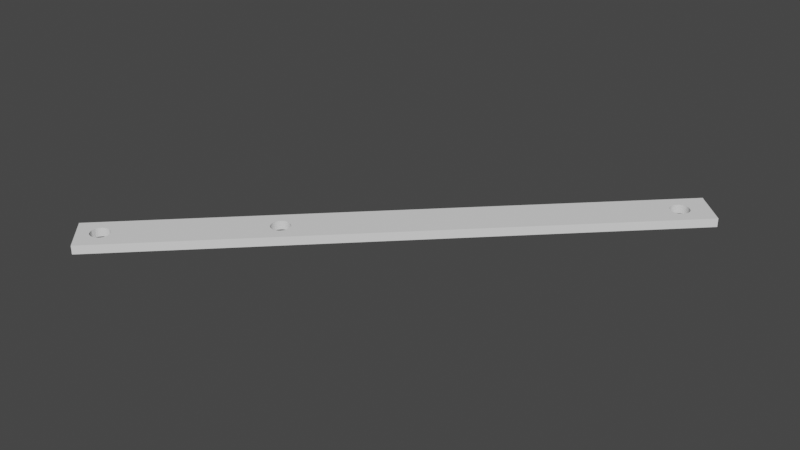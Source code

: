 # Source: ArmLeft.blend  (saved by Blender 2.93.21; exported with 4.5.12 LTS)
import bpy
from mathutils import Matrix  # noqa: F401  (used for matrix-valued properties, if any)

bpy.ops.wm.read_factory_settings(use_empty=True)
scene = bpy.context.scene
scene.name = 'Scene'

# ---- world
world_world = bpy.data.worlds.new('World'); scene.world = world_world
world_world.use_nodes = True; world_world.node_tree.nodes.clear()
_N = world_world.node_tree.nodes; _L = world_world.node_tree.links
n0 = _N.new('ShaderNodeOutputWorld'); n0.name = 'World Output'; n0.location = (300, 300)
n1 = _N.new('ShaderNodeBackground'); n1.name = 'Background'; n1.location = (10, 300)
n1.inputs[0].default_value = (0.05088, 0.05088, 0.05088, 1.0)
_L.new(n1.outputs[0], n0.inputs[0])
n0.is_active_output = True
world_world.color = (0.05088, 0.05088, 0.05088)
world_world.use_sun_shadow = False
world_world.sun_shadow_jitter_overblur = 0.0

# ---- meshes
me_cube_002 = bpy.data.meshes.new('Cube.002')
me_cube_002.from_pydata([(-119.7, -129.0, 2.098e-05), (-119.7, -129.0, 3.0), (21.77, 12.37, 2.098e-05), (21.77, 12.37, 3.0), (-109.0, -139.7, 2.098e-05), (-109.0, -139.7, 3.0), (32.37, 1.768, 2.098e-05), (32.37, 1.768, 3.0), (20.65, -3.236, 2.098e-05), (20.65, -3.236, 3.0), (20.0, -3.3, 2.098e-05), (20.0, -3.3, 3.0), (19.36, -3.236, 2.098e-05), (19.36, -3.236, 3.0), (18.74, -3.049, 2.098e-05), (18.74, -3.049, 3.0), (17.67, 2.334, 2.098e-05), (17.26, 1.834, 2.098e-05), (18.17, 2.744, 2.098e-05), (16.76, 0.6439, 2.098e-05), (19.36, 3.237, 2.098e-05), (16.95, 1.263, 2.098e-05), (18.74, 3.049, 2.098e-05), (16.76, -0.6437, 2.098e-05), (20.65, 3.237, 2.098e-05), (17.26, -1.833, 2.098e-05), (21.83, 2.744, 2.098e-05), (16.95, -1.263, 2.098e-05), (21.26, 3.049, 2.098e-05), (16.7, 0.0001373, 2.098e-05), (18.17, -2.744, 2.098e-05), (18.17, -2.744, 3.0), (20.0, 3.3, 2.098e-05), (22.75, 1.834, 2.098e-05), (23.24, 0.6439, 2.098e-05), (23.05, 1.263, 2.098e-05), (23.24, -0.6437, 2.098e-05), (22.33, -2.333, 2.098e-05), (21.83, -2.744, 2.098e-05), (22.75, -1.833, 2.098e-05), (21.26, -3.049, 2.098e-05), (23.05, -1.263, 2.098e-05), (17.67, -2.333, 2.098e-05), (17.67, -2.333, 3.0), (23.3, 0.0001373, 2.098e-05), (22.33, 2.334, 2.098e-05), (17.26, -1.833, 3.0), (16.95, -1.263, 3.0), (16.76, -0.6437, 3.0), (16.7, 0.0001373, 3.0), (16.76, 0.6439, 3.0), (17.67, 2.334, 3.0), (17.26, 1.834, 3.0), (18.17, 2.744, 3.0), (16.95, 1.263, 3.0), (19.36, 3.237, 3.0), (18.74, 3.049, 3.0), (20.65, 3.237, 3.0), (21.83, 2.744, 3.0), (21.26, 3.049, 3.0), (20.0, 3.3, 3.0), (22.75, 1.834, 3.0), (23.24, 0.6439, 3.0), (23.05, 1.263, 3.0), (23.24, -0.6437, 3.0), (22.33, -2.333, 3.0), (22.75, -1.833, 3.0), (21.83, -2.744, 3.0), (23.05, -1.263, 3.0), (21.26, -3.049, 3.0), (23.3, 0.0001373, 3.0), (22.33, 2.334, 3.0), (-66.76, -90.64, 2.098e-05), (-66.76, -90.64, 3.0), (-66.95, -91.26, 2.098e-05), (-66.95, -91.26, 3.0), (-67.26, -91.83, 2.098e-05), (-67.26, -91.83, 3.0), (-67.67, -92.33, 2.098e-05), (-67.67, -92.33, 3.0), (-68.17, -92.74, 2.098e-05), (-68.17, -92.74, 3.0), (-72.33, -87.67, 2.098e-05), (-72.74, -88.17, 2.098e-05), (-71.83, -87.26, 2.098e-05), (-73.24, -89.36, 2.098e-05), (-70.64, -86.76, 2.098e-05), (-73.05, -88.74, 2.098e-05), (-71.26, -86.95, 2.098e-05), (-73.24, -90.64, 2.098e-05), (-69.36, -86.76, 2.098e-05), (-72.74, -91.83, 2.098e-05), (-68.17, -87.26, 2.098e-05), (-73.05, -91.26, 2.098e-05), (-68.74, -86.95, 2.098e-05), (-72.33, -92.33, 2.098e-05), (-68.74, -93.05, 2.098e-05), (-68.74, -93.05, 3.0), (-73.3, -90.0, 2.098e-05), (-70.0, -86.7, 2.098e-05), (-67.67, -87.67, 2.098e-05), (-71.83, -92.74, 2.098e-05), (-67.26, -88.17, 2.098e-05), (-70.64, -93.24, 2.098e-05), (-66.76, -89.36, 2.098e-05), (-71.26, -93.05, 2.098e-05), (-66.95, -88.74, 2.098e-05), (-69.36, -93.24, 2.098e-05), (-70.0, -93.3, 2.098e-05), (-69.36, -93.24, 3.0), (-66.7, -90.0, 2.098e-05), (-70.0, -93.3, 3.0), (-70.64, -93.24, 3.0), (-71.26, -93.05, 3.0), (-71.83, -92.74, 3.0), (-72.33, -92.33, 3.0), (-72.74, -91.83, 3.0), (-73.05, -91.26, 3.0), (-72.33, -87.67, 3.0), (-72.74, -88.17, 3.0), (-71.83, -87.26, 3.0), (-73.24, -89.36, 3.0), (-70.64, -86.76, 3.0), (-73.05, -88.74, 3.0), (-71.26, -86.95, 3.0), (-73.24, -90.64, 3.0), (-69.36, -86.76, 3.0), (-68.17, -87.26, 3.0), (-68.74, -86.95, 3.0), (-73.3, -90.0, 3.0), (-70.0, -86.7, 3.0), (-67.67, -87.67, 3.0), (-67.26, -88.17, 3.0), (-66.76, -89.36, 3.0), (-66.95, -88.74, 3.0), (-66.7, -90.0, 3.0), (-105.9, -128.8, 2.098e-05), (-105.9, -128.8, 3.0), (-106.0, -129.5, 2.098e-05), (-106.0, -129.5, 3.0), (-106.2, -130.1, 2.098e-05), (-106.2, -130.1, 3.0), (-106.5, -130.6, 2.098e-05), (-106.5, -130.6, 3.0), (-106.9, -131.1, 2.098e-05), (-106.9, -131.1, 3.0), (-107.4, -131.6, 2.098e-05), (-107.4, -131.6, 3.0), (-111.6, -126.5, 2.098e-05), (-112.0, -127.0, 2.098e-05), (-111.1, -126.1, 2.098e-05), (-112.5, -128.2, 2.098e-05), (-109.9, -125.6, 2.098e-05), (-112.3, -127.5, 2.098e-05), (-110.5, -125.8, 2.098e-05), (-112.5, -129.5, 2.098e-05), (-108.6, -125.6, 2.098e-05), (-112.0, -130.6, 2.098e-05), (-107.4, -126.1, 2.098e-05), (-108.0, -131.9, 2.098e-05), (-112.3, -130.1, 2.098e-05), (-108.0, -131.9, 3.0), (-108.0, -125.8, 2.098e-05), (-111.6, -131.1, 2.098e-05), (-112.5, -128.8, 2.098e-05), (-109.2, -125.5, 2.098e-05), (-106.9, -126.5, 2.098e-05), (-111.1, -131.6, 2.098e-05), (-106.5, -127.0, 2.098e-05), (-109.9, -132.0, 2.098e-05), (-106.0, -128.2, 2.098e-05), (-110.5, -131.9, 2.098e-05), (-106.2, -127.5, 2.098e-05), (-108.6, -132.0, 2.098e-05), (-108.6, -132.0, 3.0), (-109.2, -132.1, 2.098e-05), (-109.2, -132.1, 3.0), (-109.9, -132.0, 3.0), (-110.5, -131.9, 3.0), (-111.1, -131.6, 3.0), (-111.6, -131.1, 3.0), (-112.0, -130.6, 3.0), (-112.3, -130.1, 3.0), (-111.6, -126.5, 3.0), (-112.0, -127.0, 3.0), (-111.1, -126.1, 3.0), (-112.5, -128.2, 3.0), (-109.9, -125.6, 3.0), (-112.3, -127.5, 3.0), (-112.5, -129.5, 3.0), (-110.5, -125.8, 3.0), (-108.6, -125.6, 3.0), (-107.4, -126.1, 3.0), (-108.0, -125.8, 3.0), (-112.5, -128.8, 3.0), (-109.2, -125.5, 3.0), (-106.9, -126.5, 3.0), (-106.5, -127.0, 3.0), (-106.0, -128.2, 3.0), (-106.2, -127.5, 3.0)], [], [(0, 1, 3, 2), (2, 3, 7, 6), (6, 7, 5, 4), (4, 5, 1, 0), (34, 6, 4, 101, 105, 103, 108, 107, 96, 80, 78, 76, 74, 72, 110, 104, 106, 102, 100, 92, 94, 90, 99, 86, 88, 84, 82, 83, 87, 85, 98, 89, 93, 91, 0, 2, 24, 32, 20, 22, 18, 16, 17, 21, 19, 29, 23, 27, 25, 42, 30, 14, 12, 10, 8, 40, 38, 37, 39, 41, 36, 44), (164, 0, 91, 95, 101, 4, 175, 173, 159, 146, 144, 142, 140, 138, 136, 170, 172, 168, 166, 158, 162, 156, 165, 152, 154, 150, 148, 149, 153, 151), (175, 4, 0, 164, 155, 160, 157, 163, 167, 171, 169), (2, 6, 34, 35, 33, 45, 26, 28, 24), (60, 57, 3, 1, 116, 117, 125, 129, 121, 123, 119, 118, 120, 124, 122, 130, 126, 128, 127, 131, 132, 134, 133, 135, 73, 75, 77, 79, 81, 97, 109, 111, 112, 113, 114, 5, 7, 62, 70, 64, 68, 66, 65, 67, 69, 9, 11, 13, 15, 31, 43, 46, 47, 48, 49, 50, 54, 52, 51, 53, 56, 55), (194, 1, 5, 176, 177, 178, 179, 180, 181, 182, 189), (5, 114, 115, 116, 1, 194, 186, 188, 184, 183, 185, 190, 187, 195, 191, 193, 192, 196, 197, 199, 198, 137, 139, 141, 143, 145, 147, 161, 174, 176), (63, 62, 7, 3, 57, 59, 58, 71, 61), (60, 32, 24, 57), (57, 24, 28, 59), (59, 28, 26, 58), (58, 26, 45, 71), (71, 45, 33, 61), (61, 33, 35, 63), (63, 35, 34, 62), (62, 34, 44, 70), (44, 36, 64, 70), (36, 41, 68, 64), (41, 39, 66, 68), (39, 37, 65, 66), (37, 38, 67, 65), (38, 40, 69, 67), (40, 8, 9, 69), (8, 10, 11, 9), (11, 10, 12, 13), (13, 12, 14, 15), (15, 14, 30, 31), (31, 30, 42, 43), (42, 25, 46, 43), (25, 27, 47, 46), (27, 23, 48, 47), (23, 29, 49, 48), (49, 29, 19, 50), (50, 19, 21, 54), (54, 21, 17, 52), (52, 17, 16, 51), (51, 16, 18, 53), (53, 18, 22, 56), (56, 22, 20, 55), (55, 20, 32, 60), (130, 99, 90, 126), (126, 90, 94, 128), (128, 94, 92, 127), (127, 92, 100, 131), (131, 100, 102, 132), (132, 102, 106, 134), (134, 106, 104, 133), (133, 104, 110, 135), (110, 72, 73, 135), (75, 73, 72, 74), (77, 75, 74, 76), (79, 77, 76, 78), (81, 79, 78, 80), (97, 81, 80, 96), (109, 97, 96, 107), (107, 108, 111, 109), (108, 103, 112, 111), (103, 105, 113, 112), (105, 101, 114, 113), (101, 95, 115, 114), (95, 91, 116, 115), (91, 93, 117, 116), (93, 89, 125, 117), (89, 98, 129, 125), (129, 98, 85, 121), (121, 85, 87, 123), (123, 87, 83, 119), (119, 83, 82, 118), (118, 82, 84, 120), (120, 84, 88, 124), (124, 88, 86, 122), (122, 86, 99, 130), (195, 165, 156, 191), (191, 156, 162, 193), (193, 162, 158, 192), (192, 158, 166, 196), (196, 166, 168, 197), (197, 168, 172, 199), (199, 172, 170, 198), (198, 170, 136, 137), (139, 137, 136, 138), (141, 139, 138, 140), (143, 141, 140, 142), (145, 143, 142, 144), (147, 145, 144, 146), (161, 147, 146, 159), (174, 161, 159, 173), (173, 175, 176, 174), (175, 169, 177, 176), (169, 171, 178, 177), (171, 167, 179, 178), (167, 163, 180, 179), (163, 157, 181, 180), (157, 160, 182, 181), (160, 155, 189, 182), (155, 164, 194, 189), (194, 164, 151, 186), (186, 151, 153, 188), (188, 153, 149, 184), (184, 149, 148, 183), (183, 148, 150, 185), (185, 150, 154, 190), (190, 154, 152, 187), (187, 152, 165, 195)])
_uv = me_cube_002.uv_layers.new(name='UVMap')
_uv.uv.foreach_set('vector', [0.375, 0.0, 0.625, 0.0, 0.625, 0.25, 0.375, 0.25, 0.375, 0.25, 0.625, 0.25, 0.625, 0.5, 0.375, 0.5, 0.375, 0.5, 0.625, 0.5, 0.625, 0.75, 0.375, 0.75, 0.375, 0.75, 0.625, 0.75, 0.625, 1.0, 0.375, 1.0, 0.2806, 0.5091, 0.375, 0.5, 0.375, 0.75, 0.2607, 0.6756, 0.271, 0.6754, 0.2806, 0.675, 0.2889, 0.6745, 0.2957, 0.6739, 0.3008, 0.6732, 0.3039, 0.6724, 0.305, 0.6716, 0.3039, 0.6708, 0.3008, 0.67, 0.2957, 0.6693, 0.2889, 0.6687, 0.2806, 0.6682, 0.271, 0.6678, 0.2607, 0.6676, 0.25, 0.6675, 0.2393, 0.6676, 0.229, 0.6678, 0.2194, 0.6682, 0.2111, 0.6687, 0.2043, 0.6693, 0.1992, 0.67, 0.1961, 0.6708, 0.195, 0.6716, 0.1961, 0.6724, 0.1992, 0.6732, 0.2043, 0.6739, 0.2111, 0.6745, 0.2194, 0.675, 0.229, 0.6754, 0.2393, 0.6756, 0.125, 0.75, 0.125, 0.5, 0.2195, 0.5091, 0.2111, 0.5096, 0.2043, 0.5102, 0.1992, 0.5109, 0.1961, 0.5117, 0.195, 0.5125, 0.1961, 0.5133, 0.1992, 0.5141, 0.2043, 0.5148, 0.2111, 0.5154, 0.2195, 0.5159, 0.229, 0.5163, 0.2393, 0.5165, 0.25, 0.5166, 0.2607, 0.5165, 0.2711, 0.5163, 0.2806, 0.5159, 0.2889, 0.5154, 0.2957, 0.5148, 0.3008, 0.5141, 0.304, 0.5133, 0.305, 0.5125, 0.304, 0.5117, 0.3008, 0.5109, 0.2957, 0.5102, 0.2889, 0.5096, 0.2063, 0.7435, 0.125, 0.75, 0.2393, 0.6756, 0.25, 0.6757, 0.2607, 0.6756, 0.375, 0.75, 0.284, 0.7435, 0.2909, 0.7429, 0.296, 0.7421, 0.2991, 0.7414, 0.3002, 0.7406, 0.2991, 0.7398, 0.296, 0.739, 0.2909, 0.7383, 0.284, 0.7376, 0.2757, 0.7371, 0.2662, 0.7368, 0.2559, 0.7365, 0.2452, 0.7364, 0.2344, 0.7365, 0.2241, 0.7368, 0.2146, 0.7371, 0.2063, 0.7376, 0.1994, 0.7383, 0.1943, 0.739, 0.1912, 0.7398, 0.1902, 0.7406, 0.1912, 0.7414, 0.1943, 0.7421, 0.1994, 0.7429, 0.284, 0.7435, 0.375, 0.75, 0.125, 0.75, 0.2063, 0.7435, 0.2146, 0.744, 0.2241, 0.7444, 0.2344, 0.7446, 0.2452, 0.7447, 0.2559, 0.7446, 0.2662, 0.7444, 0.2757, 0.744, 0.125, 0.5, 0.375, 0.5, 0.2806, 0.5091, 0.2711, 0.5087, 0.2607, 0.5085, 0.25, 0.5084, 0.2393, 0.5085, 0.229, 0.5087, 0.2195, 0.5091, 0.7889, 0.5096, 0.7805, 0.5091, 0.875, 0.5, 0.875, 0.75, 0.7607, 0.6756, 0.771, 0.6754, 0.7806, 0.675, 0.7889, 0.6745, 0.7957, 0.6739, 0.8008, 0.6732, 0.8039, 0.6724, 0.805, 0.6716, 0.8039, 0.6708, 0.8008, 0.67, 0.7957, 0.6693, 0.7889, 0.6687, 0.7806, 0.6682, 0.771, 0.6678, 0.7607, 0.6676, 0.75, 0.6675, 0.7393, 0.6676, 0.729, 0.6678, 0.7194, 0.6682, 0.7111, 0.6687, 0.7043, 0.6693, 0.6992, 0.67, 0.6961, 0.6708, 0.695, 0.6716, 0.6961, 0.6724, 0.6992, 0.6732, 0.7043, 0.6739, 0.7111, 0.6745, 0.7194, 0.675, 0.729, 0.6754, 0.7393, 0.6756, 0.625, 0.75, 0.625, 0.5, 0.7194, 0.5091, 0.7111, 0.5096, 0.7043, 0.5102, 0.6992, 0.5109, 0.696, 0.5117, 0.695, 0.5125, 0.696, 0.5133, 0.6992, 0.5141, 0.7043, 0.5148, 0.7111, 0.5154, 0.7194, 0.5159, 0.7289, 0.5163, 0.7393, 0.5165, 0.75, 0.5166, 0.7607, 0.5165, 0.771, 0.5163, 0.7805, 0.5159, 0.7889, 0.5154, 0.7957, 0.5148, 0.8008, 0.5141, 0.8039, 0.5133, 0.805, 0.5125, 0.8039, 0.5117, 0.8008, 0.5109, 0.7957, 0.5102, 0.7937, 0.7435, 0.875, 0.75, 0.625, 0.75, 0.716, 0.7435, 0.7243, 0.744, 0.7338, 0.7444, 0.7441, 0.7446, 0.7548, 0.7447, 0.7656, 0.7446, 0.7759, 0.7444, 0.7854, 0.744, 0.625, 0.75, 0.7393, 0.6756, 0.75, 0.6757, 0.7607, 0.6756, 0.875, 0.75, 0.7937, 0.7435, 0.8006, 0.7429, 0.8057, 0.7421, 0.8088, 0.7414, 0.8098, 0.7406, 0.8088, 0.7398, 0.8057, 0.739, 0.8006, 0.7383, 0.7937, 0.7376, 0.7854, 0.7371, 0.7759, 0.7368, 0.7656, 0.7365, 0.7548, 0.7364, 0.7441, 0.7365, 0.7338, 0.7368, 0.7243, 0.7371, 0.716, 0.7376, 0.7091, 0.7383, 0.704, 0.739, 0.7009, 0.7398, 0.6998, 0.7406, 0.7009, 0.7414, 0.704, 0.7421, 0.7091, 0.7429, 0.716, 0.7435, 0.7289, 0.5087, 0.7194, 0.5091, 0.625, 0.5, 0.875, 0.5, 0.7805, 0.5091, 0.771, 0.5087, 0.7607, 0.5085, 0.75, 0.5084, 0.7393, 0.5085, 1.0, 0.9315, 1.0, 0.8801, 0.9688, 0.8801, 0.9688, 0.9315, 0.9688, 0.9315, 0.9688, 0.8801, 0.9375, 0.8801, 0.9375, 0.9315, 0.9375, 0.9315, 0.9375, 0.8801, 0.9062, 0.8801, 0.9062, 0.9315, 0.9062, 0.9315, 0.9062, 0.8801, 0.875, 0.8801, 0.875, 0.9315, 0.875, 0.9315, 0.875, 0.8801, 0.8438, 0.8801, 0.8438, 0.9315, 0.8438, 0.9315, 0.8438, 0.8801, 0.8125, 0.8801, 0.8125, 0.9315, 0.8125, 0.9315, 0.8125, 0.8801, 0.7812, 0.8801, 0.7812, 0.9315, 0.7812, 0.9315, 0.7812, 0.8801, 0.75, 0.8801, 0.75, 0.9315, 0.75, 0.8801, 0.7188, 0.8801, 0.7188, 0.9315, 0.75, 0.9315, 0.7188, 0.8801, 0.6875, 0.8801, 0.6875, 0.9315, 0.7188, 0.9315, 0.6875, 0.8801, 0.6562, 0.8801, 0.6562, 0.9315, 0.6875, 0.9315, 0.6562, 0.8801, 0.625, 0.8801, 0.625, 0.9315, 0.6562, 0.9315, 0.625, 0.8801, 0.5938, 0.8801, 0.5938, 0.9315, 0.625, 0.9315, 0.5938, 0.8801, 0.5625, 0.8801, 0.5625, 0.9315, 0.5938, 0.9315, 0.5625, 0.8801, 0.5312, 0.8801, 0.5312, 0.9315, 0.5625, 0.9315, 0.5312, 0.8801, 0.5, 0.8801, 0.5, 0.9315, 0.5312, 0.9315, 0.5, 0.9315, 0.5, 0.8801, 0.4688, 0.8801, 0.4688, 0.9315, 0.4688, 0.9315, 0.4688, 0.8801, 0.4375, 0.8801, 0.4375, 0.9315, 0.4375, 0.9315, 0.4375, 0.8801, 0.4062, 0.8801, 0.4062, 0.9315, 0.4062, 0.9315, 0.4062, 0.8801, 0.375, 0.8801, 0.375, 0.9315, 0.375, 0.8801, 0.3438, 0.8801, 0.3438, 0.9315, 0.375, 0.9315, 0.3438, 0.8801, 0.3125, 0.8801, 0.3125, 0.9315, 0.3438, 0.9315, 0.3125, 0.8801, 0.2812, 0.8801, 0.2812, 0.9315, 0.3125, 0.9315, 0.2812, 0.8801, 0.25, 0.8801, 0.25, 0.9315, 0.2812, 0.9315, 0.25, 0.9315, 0.25, 0.8801, 0.2188, 0.8801, 0.2188, 0.9315, 0.2188, 0.9315, 0.2188, 0.8801, 0.1875, 0.8801, 0.1875, 0.9315, 0.1875, 0.9315, 0.1875, 0.8801, 0.1562, 0.8801, 0.1562, 0.9315, 0.1562, 0.9315, 0.1562, 0.8801, 0.125, 0.8801, 0.125, 0.9315, 0.125, 0.9315, 0.125, 0.8801, 0.09375, 0.8801, 0.09375, 0.9315, 0.09375, 0.9315, 0.09375, 0.8801, 0.0625, 0.8801, 0.0625, 0.9315, 0.0625, 0.9315, 0.0625, 0.8801, 0.03125, 0.8801, 0.03125, 0.9315, 0.03125, 0.9315, 0.03125, 0.8801, 0.0, 0.8801, 0.0, 0.9315, 1.0, 0.6131, 1.0, 0.5774, 0.9688, 0.5774, 0.9688, 0.6131, 0.9688, 0.6131, 0.9688, 0.5774, 0.9375, 0.5774, 0.9375, 0.6131, 0.9375, 0.6131, 0.9375, 0.5774, 0.9062, 0.5774, 0.9062, 0.6131, 0.9062, 0.6131, 0.9062, 0.5774, 0.875, 0.5774, 0.875, 0.6131, 0.875, 0.6131, 0.875, 0.5774, 0.8438, 0.5774, 0.8438, 0.6131, 0.8438, 0.6131, 0.8438, 0.5774, 0.8125, 0.5774, 0.8125, 0.6131, 0.8125, 0.6131, 0.8125, 0.5774, 0.7812, 0.5774, 0.7812, 0.6131, 0.7812, 0.6131, 0.7812, 0.5774, 0.75, 0.5774, 0.75, 0.6131, 0.75, 0.5774, 0.7188, 0.5774, 0.7188, 0.6131, 0.75, 0.6131, 0.6875, 0.6131, 0.7188, 0.6131, 0.7188, 0.5774, 0.6875, 0.5774, 0.6562, 0.6131, 0.6875, 0.6131, 0.6875, 0.5774, 0.6562, 0.5774, 0.625, 0.6131, 0.6562, 0.6131, 0.6562, 0.5774, 0.625, 0.5774, 0.5938, 0.6131, 0.625, 0.6131, 0.625, 0.5774, 0.5938, 0.5774, 0.5625, 0.6131, 0.5938, 0.6131, 0.5938, 0.5774, 0.5625, 0.5774, 0.5312, 0.6131, 0.5625, 0.6131, 0.5625, 0.5774, 0.5312, 0.5774, 0.5312, 0.5774, 0.5, 0.5774, 0.5, 0.6131, 0.5312, 0.6131, 0.5, 0.5774, 0.4688, 0.5774, 0.4688, 0.6131, 0.5, 0.6131, 0.4688, 0.5774, 0.4375, 0.5774, 0.4375, 0.6131, 0.4688, 0.6131, 0.4375, 0.5774, 0.4062, 0.5774, 0.4062, 0.6131, 0.4375, 0.6131, 0.4062, 0.5774, 0.375, 0.5774, 0.375, 0.6131, 0.4062, 0.6131, 0.375, 0.5774, 0.3438, 0.5774, 0.3438, 0.6131, 0.375, 0.6131, 0.3438, 0.5774, 0.3125, 0.5774, 0.3125, 0.6131, 0.3438, 0.6131, 0.3125, 0.5774, 0.2812, 0.5774, 0.2812, 0.6131, 0.3125, 0.6131, 0.2812, 0.5774, 0.25, 0.5774, 0.25, 0.6131, 0.2812, 0.6131, 0.25, 0.6131, 0.25, 0.5774, 0.2188, 0.5774, 0.2188, 0.6131, 0.2188, 0.6131, 0.2188, 0.5774, 0.1875, 0.5774, 0.1875, 0.6131, 0.1875, 0.6131, 0.1875, 0.5774, 0.1562, 0.5774, 0.1562, 0.6131, 0.1562, 0.6131, 0.1562, 0.5774, 0.125, 0.5774, 0.125, 0.6131, 0.125, 0.6131, 0.125, 0.5774, 0.09375, 0.5774, 0.09375, 0.6131, 0.09375, 0.6131, 0.09375, 0.5774, 0.0625, 0.5774, 0.0625, 0.6131, 0.0625, 0.6131, 0.0625, 0.5774, 0.03125, 0.5774, 0.03125, 0.6131, 0.03125, 0.6131, 0.03125, 0.5774, 0.0, 0.5774, 0.0, 0.6131, 1.0, 0.6131, 1.0, 0.5774, 0.9688, 0.5774, 0.9688, 0.6131, 0.9688, 0.6131, 0.9688, 0.5774, 0.9375, 0.5774, 0.9375, 0.6131, 0.9375, 0.6131, 0.9375, 0.5774, 0.9062, 0.5774, 0.9062, 0.6131, 0.9062, 0.6131, 0.9062, 0.5774, 0.875, 0.5774, 0.875, 0.6131, 0.875, 0.6131, 0.875, 0.5774, 0.8438, 0.5774, 0.8438, 0.6131, 0.8438, 0.6131, 0.8438, 0.5774, 0.8125, 0.5774, 0.8125, 0.6131, 0.8125, 0.6131, 0.8125, 0.5774, 0.7812, 0.5774, 0.7812, 0.6131, 0.7812, 0.6131, 0.7812, 0.5774, 0.75, 0.5774, 0.75, 0.6131, 0.7188, 0.6131, 0.75, 0.6131, 0.75, 0.5774, 0.7188, 0.5774, 0.6875, 0.6131, 0.7188, 0.6131, 0.7188, 0.5774, 0.6875, 0.5774, 0.6562, 0.6131, 0.6875, 0.6131, 0.6875, 0.5774, 0.6562, 0.5774, 0.625, 0.6131, 0.6562, 0.6131, 0.6562, 0.5774, 0.625, 0.5774, 0.5938, 0.6131, 0.625, 0.6131, 0.625, 0.5774, 0.5938, 0.5774, 0.5625, 0.6131, 0.5938, 0.6131, 0.5938, 0.5774, 0.5625, 0.5774, 0.5312, 0.6131, 0.5625, 0.6131, 0.5625, 0.5774, 0.5312, 0.5774, 0.5312, 0.5774, 0.5, 0.5774, 0.5, 0.6131, 0.5312, 0.6131, 0.5, 0.5774, 0.4688, 0.5774, 0.4688, 0.6131, 0.5, 0.6131, 0.4688, 0.5774, 0.4375, 0.5774, 0.4375, 0.6131, 0.4688, 0.6131, 0.4375, 0.5774, 0.4062, 0.5774, 0.4062, 0.6131, 0.4375, 0.6131, 0.4062, 0.5774, 0.375, 0.5774, 0.375, 0.6131, 0.4062, 0.6131, 0.375, 0.5774, 0.3438, 0.5774, 0.3438, 0.6131, 0.375, 0.6131, 0.3438, 0.5774, 0.3125, 0.5774, 0.3125, 0.6131, 0.3438, 0.6131, 0.3125, 0.5774, 0.2812, 0.5774, 0.2812, 0.6131, 0.3125, 0.6131, 0.2812, 0.5774, 0.25, 0.5774, 0.25, 0.6131, 0.2812, 0.6131, 0.25, 0.6131, 0.25, 0.5774, 0.2188, 0.5774, 0.2188, 0.6131, 0.2188, 0.6131, 0.2188, 0.5774, 0.1875, 0.5774, 0.1875, 0.6131, 0.1875, 0.6131, 0.1875, 0.5774, 0.1562, 0.5774, 0.1562, 0.6131, 0.1562, 0.6131, 0.1562, 0.5774, 0.125, 0.5774, 0.125, 0.6131, 0.125, 0.6131, 0.125, 0.5774, 0.09375, 0.5774, 0.09375, 0.6131, 0.09375, 0.6131, 0.09375, 0.5774, 0.0625, 0.5774, 0.0625, 0.6131, 0.0625, 0.6131, 0.0625, 0.5774, 0.03125, 0.5774, 0.03125, 0.6131, 0.03125, 0.6131, 0.03125, 0.5774, 0.0, 0.5774, 0.0, 0.6131])
me_cube_002.use_remesh_fix_poles = True
me_cube_002.use_remesh_preserve_attributes = False
me_cube_002.update()

# ---- objects
ob_armleft = bpy.data.objects.new('ArmLeft', me_cube_002)

# ---- transforms, parenting, visibility, modifiers, constraints
ob_armleft.location = (0.0, 0.0, 0.0)

# ---- collection membership
scene.collection.objects.link(ob_armleft)

# ---- scene / render settings (as saved in the file)
scene.frame_start = 1; scene.frame_end = 250; scene.frame_set(1)
scene.render.engine = 'BLENDER_EEVEE_NEXT'
scene.cycles.use_denoising = False
scene.cycles.samples = 128
scene.cycles.sampling_pattern = 'TABULATED_SOBOL'
scene.cycles.use_adaptive_sampling = False
scene.cycles.use_light_tree = False
scene.view_settings.view_transform = 'Filmic'
scene.unit_settings.scale_length = 0.001
bpy.context.view_layer.update()

# ---- added for rendering (the .blend has no active camera and no usable light): camera, sun
cam_auto = bpy.data.cameras.new('AutoCamera')
cam_auto.lens = 50.0
cam_auto.sensor_width = 36.0
cam_auto.clip_end = 3491.43
ob_auto_camera = bpy.data.objects.new('AutoCamera', cam_auto)
scene.collection.objects.link(ob_auto_camera)
ob_auto_camera.location = (155.303, -302.371, 160.654)
ob_auto_camera.rotation_euler = (1.09748, -7.21219e-08, 0.694738)
scene.camera = ob_auto_camera
light_auto_sun = bpy.data.lights.new('AutoSun', 'SUN')
light_auto_sun.energy = 3.0
light_auto_sun.angle = 0.0523599
ob_auto_sun = bpy.data.objects.new('AutoSun', light_auto_sun)
scene.collection.objects.link(ob_auto_sun)
ob_auto_sun.rotation_euler = (0.872665, 0.174533, 0.523599)
bpy.context.view_layer.update()

